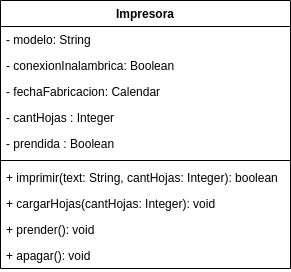

The diagram above was exported from draw.io. Its source (the exported page's mxGraphModel, read from the mxfile embedded in the PNG):
<mxGraphModel dx="915" dy="498" grid="1" gridSize="10" guides="1" tooltips="1" connect="1" arrows="1" fold="1" page="1" pageScale="1" pageWidth="850" pageHeight="1100" math="0" shadow="0">
  <root>
    <mxCell id="0" />
    <mxCell id="1" parent="0" />
    <mxCell id="_J4CJEhAUi7fvjJP3f8q-1" value="Impresora" style="swimlane;fontStyle=1;align=center;verticalAlign=top;childLayout=stackLayout;horizontal=1;startSize=26;horizontalStack=0;resizeParent=1;resizeParentMax=0;resizeLast=0;collapsible=1;marginBottom=0;" vertex="1" parent="1">
      <mxGeometry x="90" y="320" width="290" height="268" as="geometry" />
    </mxCell>
    <mxCell id="_J4CJEhAUi7fvjJP3f8q-2" value="- modelo: String" style="text;strokeColor=none;fillColor=none;align=left;verticalAlign=top;spacingLeft=4;spacingRight=4;overflow=hidden;rotatable=0;points=[[0,0.5],[1,0.5]];portConstraint=eastwest;" vertex="1" parent="_J4CJEhAUi7fvjJP3f8q-1">
      <mxGeometry y="26" width="290" height="26" as="geometry" />
    </mxCell>
    <mxCell id="_J4CJEhAUi7fvjJP3f8q-5" value="- conexionInalambrica: Boolean" style="text;strokeColor=none;fillColor=none;align=left;verticalAlign=top;spacingLeft=4;spacingRight=4;overflow=hidden;rotatable=0;points=[[0,0.5],[1,0.5]];portConstraint=eastwest;" vertex="1" parent="_J4CJEhAUi7fvjJP3f8q-1">
      <mxGeometry y="52" width="290" height="26" as="geometry" />
    </mxCell>
    <mxCell id="_J4CJEhAUi7fvjJP3f8q-6" value="- fechaFabricacion: Calendar" style="text;strokeColor=none;fillColor=none;align=left;verticalAlign=top;spacingLeft=4;spacingRight=4;overflow=hidden;rotatable=0;points=[[0,0.5],[1,0.5]];portConstraint=eastwest;" vertex="1" parent="_J4CJEhAUi7fvjJP3f8q-1">
      <mxGeometry y="78" width="290" height="26" as="geometry" />
    </mxCell>
    <mxCell id="_J4CJEhAUi7fvjJP3f8q-7" value="- cantHojas : Integer" style="text;strokeColor=none;fillColor=none;align=left;verticalAlign=top;spacingLeft=4;spacingRight=4;overflow=hidden;rotatable=0;points=[[0,0.5],[1,0.5]];portConstraint=eastwest;" vertex="1" parent="_J4CJEhAUi7fvjJP3f8q-1">
      <mxGeometry y="104" width="290" height="26" as="geometry" />
    </mxCell>
    <mxCell id="_J4CJEhAUi7fvjJP3f8q-10" value="- prendida : Boolean" style="text;strokeColor=none;fillColor=none;align=left;verticalAlign=top;spacingLeft=4;spacingRight=4;overflow=hidden;rotatable=0;points=[[0,0.5],[1,0.5]];portConstraint=eastwest;" vertex="1" parent="_J4CJEhAUi7fvjJP3f8q-1">
      <mxGeometry y="130" width="290" height="26" as="geometry" />
    </mxCell>
    <mxCell id="_J4CJEhAUi7fvjJP3f8q-3" value="" style="line;strokeWidth=1;fillColor=none;align=left;verticalAlign=middle;spacingTop=-1;spacingLeft=3;spacingRight=3;rotatable=0;labelPosition=right;points=[];portConstraint=eastwest;" vertex="1" parent="_J4CJEhAUi7fvjJP3f8q-1">
      <mxGeometry y="156" width="290" height="8" as="geometry" />
    </mxCell>
    <mxCell id="_J4CJEhAUi7fvjJP3f8q-4" value="+ imprimir(text: String, cantHojas: Integer): boolean" style="text;strokeColor=none;fillColor=none;align=left;verticalAlign=top;spacingLeft=4;spacingRight=4;overflow=hidden;rotatable=0;points=[[0,0.5],[1,0.5]];portConstraint=eastwest;" vertex="1" parent="_J4CJEhAUi7fvjJP3f8q-1">
      <mxGeometry y="164" width="290" height="26" as="geometry" />
    </mxCell>
    <mxCell id="_J4CJEhAUi7fvjJP3f8q-8" value="+ cargarHojas(cantHojas: Integer): void" style="text;strokeColor=none;fillColor=none;align=left;verticalAlign=top;spacingLeft=4;spacingRight=4;overflow=hidden;rotatable=0;points=[[0,0.5],[1,0.5]];portConstraint=eastwest;" vertex="1" parent="_J4CJEhAUi7fvjJP3f8q-1">
      <mxGeometry y="190" width="290" height="26" as="geometry" />
    </mxCell>
    <mxCell id="_J4CJEhAUi7fvjJP3f8q-9" value="+ prender(): void" style="text;strokeColor=none;fillColor=none;align=left;verticalAlign=top;spacingLeft=4;spacingRight=4;overflow=hidden;rotatable=0;points=[[0,0.5],[1,0.5]];portConstraint=eastwest;" vertex="1" parent="_J4CJEhAUi7fvjJP3f8q-1">
      <mxGeometry y="216" width="290" height="26" as="geometry" />
    </mxCell>
    <mxCell id="_J4CJEhAUi7fvjJP3f8q-12" value="+ apagar(): void" style="text;strokeColor=none;fillColor=none;align=left;verticalAlign=top;spacingLeft=4;spacingRight=4;overflow=hidden;rotatable=0;points=[[0,0.5],[1,0.5]];portConstraint=eastwest;" vertex="1" parent="_J4CJEhAUi7fvjJP3f8q-1">
      <mxGeometry y="242" width="290" height="26" as="geometry" />
    </mxCell>
  </root>
</mxGraphModel>